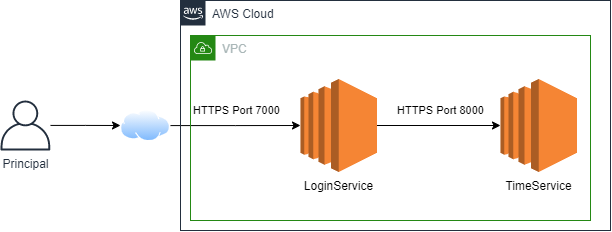

The diagram above was exported from draw.io. Its source (the exported page's mxGraphModel, read from the mxfile embedded in the PNG):
<mxGraphModel dx="723" dy="402" grid="1" gridSize="10" guides="1" tooltips="1" connect="1" arrows="1" fold="1" page="1" pageScale="1" pageWidth="827" pageHeight="1169" math="0" shadow="0">
  <root>
    <mxCell id="0" />
    <mxCell id="1" parent="0" />
    <mxCell id="HVWVSfNH5ro_3JtkudER-3" style="edgeStyle=orthogonalEdgeStyle;rounded=0;orthogonalLoop=1;jettySize=auto;html=1;entryX=0;entryY=0.5;entryDx=0;entryDy=0;" edge="1" parent="1" source="HVWVSfNH5ro_3JtkudER-1" target="HVWVSfNH5ro_3JtkudER-2">
      <mxGeometry relative="1" as="geometry" />
    </mxCell>
    <mxCell id="HVWVSfNH5ro_3JtkudER-1" value="Principal" style="outlineConnect=0;fontColor=#232F3E;gradientColor=none;fillColor=#232F3E;strokeColor=none;dashed=0;verticalLabelPosition=bottom;verticalAlign=top;align=center;html=1;fontSize=12;fontStyle=0;aspect=fixed;pointerEvents=1;shape=mxgraph.aws4.user;" vertex="1" parent="1">
      <mxGeometry x="120" y="140" width="50" height="50" as="geometry" />
    </mxCell>
    <mxCell id="HVWVSfNH5ro_3JtkudER-7" value="HTTPS Port 7000" style="edgeStyle=orthogonalEdgeStyle;rounded=0;orthogonalLoop=1;jettySize=auto;html=1;" edge="1" parent="1" source="HVWVSfNH5ro_3JtkudER-2" target="HVWVSfNH5ro_3JtkudER-6">
      <mxGeometry x="0.0063" y="15" relative="1" as="geometry">
        <mxPoint as="offset" />
      </mxGeometry>
    </mxCell>
    <mxCell id="HVWVSfNH5ro_3JtkudER-2" value="" style="aspect=fixed;perimeter=ellipsePerimeter;html=1;align=center;shadow=0;dashed=0;spacingTop=3;image;image=img/lib/active_directory/internet_cloud.svg;" vertex="1" parent="1">
      <mxGeometry x="240" y="149.25" width="50" height="31.5" as="geometry" />
    </mxCell>
    <mxCell id="HVWVSfNH5ro_3JtkudER-9" value="HTTPS Port 8000" style="edgeStyle=orthogonalEdgeStyle;rounded=0;orthogonalLoop=1;jettySize=auto;html=1;" edge="1" parent="1" source="HVWVSfNH5ro_3JtkudER-6" target="HVWVSfNH5ro_3JtkudER-8">
      <mxGeometry x="0.0283" y="15" relative="1" as="geometry">
        <mxPoint as="offset" />
      </mxGeometry>
    </mxCell>
    <mxCell id="HVWVSfNH5ro_3JtkudER-6" value="LoginService" style="outlineConnect=0;dashed=0;verticalLabelPosition=bottom;verticalAlign=top;align=center;html=1;shape=mxgraph.aws3.ec2;fillColor=#F58534;gradientColor=none;" vertex="1" parent="1">
      <mxGeometry x="420" y="118.5" width="76.5" height="93" as="geometry" />
    </mxCell>
    <mxCell id="HVWVSfNH5ro_3JtkudER-8" value="TimeService" style="outlineConnect=0;dashed=0;verticalLabelPosition=bottom;verticalAlign=top;align=center;html=1;shape=mxgraph.aws3.ec2;fillColor=#F58534;gradientColor=none;" vertex="1" parent="1">
      <mxGeometry x="620" y="118.5" width="76.5" height="93" as="geometry" />
    </mxCell>
    <mxCell id="HVWVSfNH5ro_3JtkudER-14" value="VPC" style="points=[[0,0],[0.25,0],[0.5,0],[0.75,0],[1,0],[1,0.25],[1,0.5],[1,0.75],[1,1],[0.75,1],[0.5,1],[0.25,1],[0,1],[0,0.75],[0,0.5],[0,0.25]];outlineConnect=0;gradientColor=none;html=1;whiteSpace=wrap;fontSize=12;fontStyle=0;shape=mxgraph.aws4.group;grIcon=mxgraph.aws4.group_vpc;strokeColor=#248814;fillColor=none;verticalAlign=top;align=left;spacingLeft=30;fontColor=#AAB7B8;dashed=0;" vertex="1" parent="1">
      <mxGeometry x="310" y="75" width="400" height="185" as="geometry" />
    </mxCell>
    <mxCell id="HVWVSfNH5ro_3JtkudER-16" value="AWS Cloud" style="points=[[0,0],[0.25,0],[0.5,0],[0.75,0],[1,0],[1,0.25],[1,0.5],[1,0.75],[1,1],[0.75,1],[0.5,1],[0.25,1],[0,1],[0,0.75],[0,0.5],[0,0.25]];outlineConnect=0;gradientColor=none;html=1;whiteSpace=wrap;fontSize=12;fontStyle=0;shape=mxgraph.aws4.group;grIcon=mxgraph.aws4.group_aws_cloud_alt;strokeColor=#232F3E;fillColor=none;verticalAlign=top;align=left;spacingLeft=30;fontColor=#232F3E;dashed=0;" vertex="1" parent="1">
      <mxGeometry x="300" y="40" width="430" height="230" as="geometry" />
    </mxCell>
  </root>
</mxGraphModel>